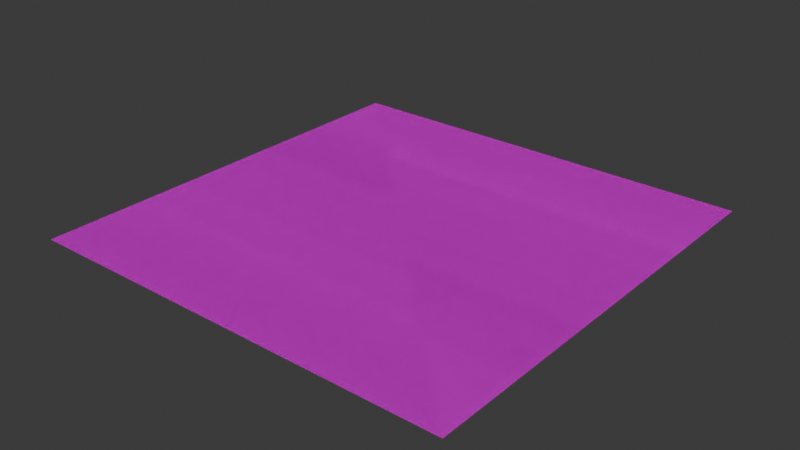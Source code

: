 # Source: grass.blend  (saved by Blender 4.0.36; exported with 4.5.12 LTS)
import bpy
from mathutils import Matrix  # noqa: F401  (used for matrix-valued properties, if any)

bpy.ops.wm.read_factory_settings(use_empty=True)
scene = bpy.context.scene
scene.name = 'Scene'

# ---- collections
col_collection = bpy.data.collections.new('Collection'); scene.collection.children.link(col_collection)

# ---- images (referenced by path relative to the original .blend; pixels are not part of the script)
import os
ASSET_DIR = os.environ.get("B2B_ASSET_DIR", "")  # directory of the original .blend (textures are referenced by path, not embedded)
HERE = os.path.dirname(os.path.abspath(__file__))  # packed textures are extracted next to this script under _unpacked/

def load_image(name, relpath, width, height, colorspace="sRGB"):
    """Load a texture the original file referenced (path relative to the .blend, or extracted next to this script)."""
    p = next((c for c in (os.path.join(HERE, relpath), os.path.join(ASSET_DIR, relpath)) if relpath and os.path.exists(c)), "")
    if p:
        img = bpy.data.images.load(p, check_existing=True)
        img.name = name
    else:  # same state as the original file: an image datablock whose file is absent (Cycles renders it pink)
        img = bpy.data.images.new(name, width, height)
        img.source = "FILE"
        img.filepath = "//" + (relpath or name)
    img.colorspace_settings.name = colorspace
    return img
img_colormap_png = load_image('colormap.png', 'colormap.png', 1024, 1024, 'sRGB')

# ---- materials (node trees are filled in below, after node groups)
mat_colormap = bpy.data.materials.new('colormap')
mat_colormap.use_transparent_shadow = False
mat_colormap.diffuse_color = (1.0, 1.0, 1.0, 1.0)
mat_colormap.roughness = 1.0

# ---- material node trees
mat_colormap.use_nodes = True; mat_colormap.node_tree.nodes.clear()
_N = mat_colormap.node_tree.nodes; _L = mat_colormap.node_tree.links
n0 = _N.new('ShaderNodeBsdfPrincipled'); n0.name = 'Principled BSDF'; n0.location = (0, 300)
n0.inputs[2].default_value = 1.0
n0.inputs[3].default_value = 1.45
n0.inputs[13].default_value = 0.0
n1 = _N.new('ShaderNodeOutputMaterial'); n1.name = 'Material Output'; n1.location = (280, 300)
n2 = _N.new('ShaderNodeTexImage'); n2.name = 'Image Texture'; n2.location = (-480, 300)
n2.image = img_colormap_png
_L.new(n2.outputs[0], n0.inputs[0])
_L.new(n0.outputs[0], n1.inputs[0])
n1.is_active_output = True

# ---- world
world_world = bpy.data.worlds.new('World'); scene.world = world_world
world_world.use_nodes = True; world_world.node_tree.nodes.clear()
_N = world_world.node_tree.nodes; _L = world_world.node_tree.links
n0 = _N.new('ShaderNodeOutputWorld'); n0.name = 'World Output'; n0.location = (300, 300)
n1 = _N.new('ShaderNodeBackground'); n1.name = 'Background'; n1.location = (10, 300)
n1.inputs[0].default_value = (0.05088, 0.05088, 0.05088, 1.0)
_L.new(n1.outputs[0], n0.inputs[0])
n0.is_active_output = True
world_world.color = (0.05088, 0.05088, 0.05088)
world_world.use_sun_shadow = False
world_world.sun_shadow_jitter_overblur = 0.0

# ---- meshes
me_ground = bpy.data.meshes.new('ground')
me_ground.from_pydata([(0.5, 0.0, -0.5), (0.5, 0.0, 0.5), (-0.5, 0.0, -0.5), (-0.5, 0.0, 0.5)], [], [(2, 1, 0), (1, 2, 3), (2, 1, 0), (1, 2, 3)])
_uv = me_ground.uv_layers.new(name='UVMap')
_uv.uv.foreach_set('vector', [0.03125, 0.375, 0.03125, 0.375, 0.03125, 0.375, 0.03125, 0.375, 0.03125, 0.375, 0.03125, 0.375, 0.03125, 0.375, 0.03125, 0.375, 0.03125, 0.375, 0.03125, 0.375, 0.03125, 0.375, 0.03125, 0.375])
_ca = me_ground.color_attributes.new('Color', 'FLOAT_COLOR', 'POINT')
_ca.data.foreach_set('color', [1.0, 1.0, 1.0, 1.0, 1.0, 1.0, 1.0, 1.0, 1.0, 1.0, 1.0, 1.0, 1.0, 1.0, 1.0, 1.0])
me_ground.materials.append(mat_colormap)
me_ground.update()
me_ground.normals_split_custom_set([tuple(v) for v in zip(*[iter([0.0, 1.0, 0.0, 0.0, 1.0, 0.0, 0.0, 1.0, 0.0, 0.0, 1.0, 0.0, 0.0, 1.0, 0.0, 0.0, 1.0, 0.0, 0.0, 1.0, 0.0, 0.0, 1.0, 0.0, 0.0, 1.0, 0.0, 0.0, 1.0, 0.0, 0.0, 1.0, 0.0, 0.0, 1.0, 0.0])] * 3)])

# ---- objects
ob_ground = bpy.data.objects.new('ground', me_ground)

# ---- transforms, parenting, visibility, modifiers, constraints
ob_ground.location = (0.0, 0.0, 0.0)
ob_ground.rotation_euler = (1.571, -0.0, 0.0)

# ---- collection membership
col_collection.objects.link(ob_ground)

# ---- scene / render settings (as saved in the file)
scene.frame_start = 1; scene.frame_end = 250; scene.frame_set(1)
scene.render.engine = 'BLENDER_EEVEE_NEXT'
scene.cycles.sampling_pattern = 'TABULATED_SOBOL'
bpy.context.view_layer.update()

# ---- added for rendering (the .blend has no active camera and no usable light): camera, sun
cam_auto = bpy.data.cameras.new('AutoCamera')
cam_auto.lens = 50.0
cam_auto.sensor_width = 36.0
cam_auto.clip_end = 1000.0
ob_auto_camera = bpy.data.objects.new('AutoCamera', cam_auto)
scene.collection.objects.link(ob_auto_camera)
ob_auto_camera.location = (1.30847, -1.57016, 1.04677)
ob_auto_camera.rotation_euler = (1.09748, -7.21219e-08, 0.694738)
scene.camera = ob_auto_camera
light_auto_sun = bpy.data.lights.new('AutoSun', 'SUN')
light_auto_sun.energy = 3.0
light_auto_sun.angle = 0.0523599
ob_auto_sun = bpy.data.objects.new('AutoSun', light_auto_sun)
scene.collection.objects.link(ob_auto_sun)
ob_auto_sun.rotation_euler = (0.872665, 0.174533, 0.523599)
bpy.context.view_layer.update()
